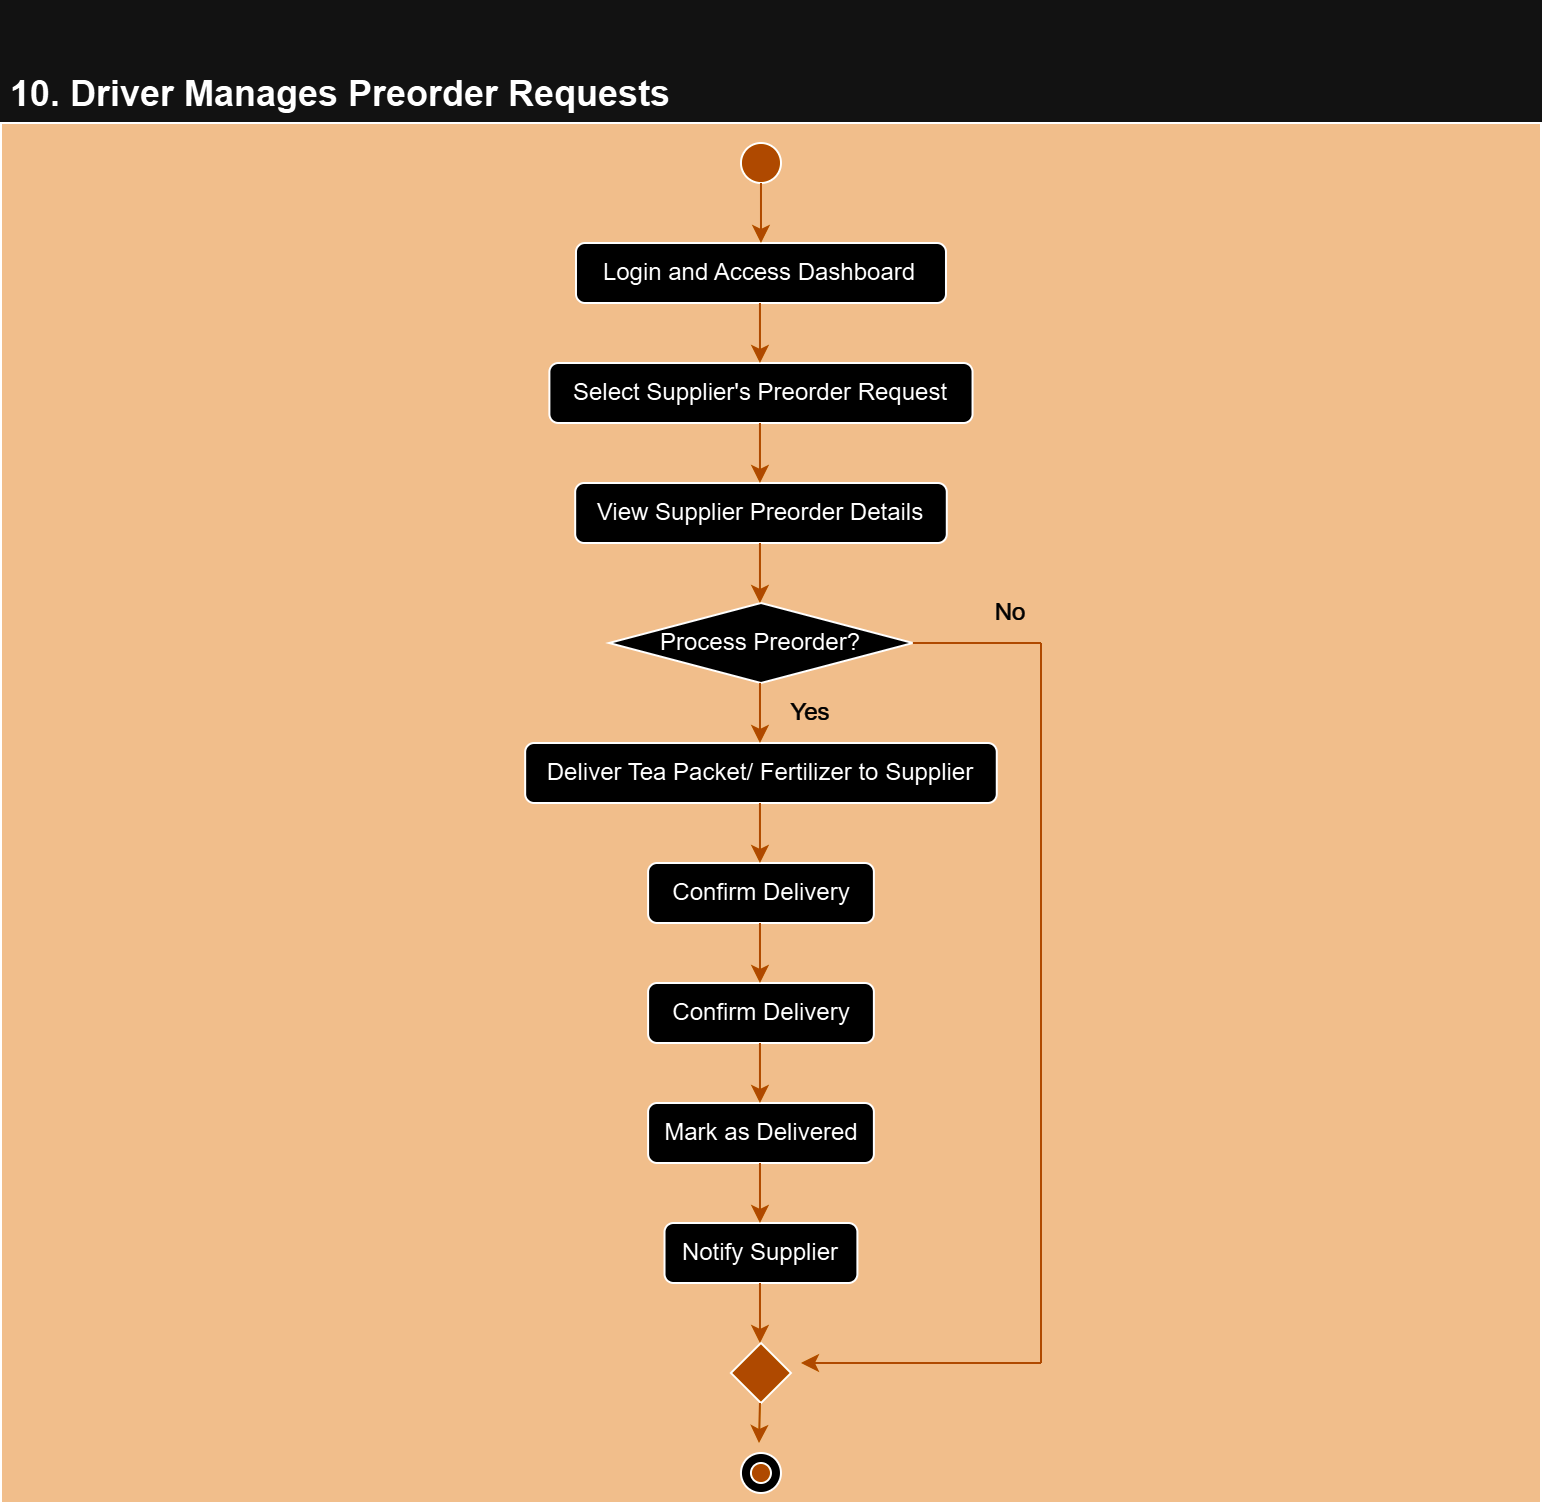

The diagram above was exported from draw.io. Its source (the exported page's mxGraphModel, read from the mxfile embedded in the PNG):
<mxGraphModel dx="880" dy="1568" grid="1" gridSize="10" guides="1" tooltips="1" connect="1" arrows="1" fold="1" page="1" pageScale="1" pageWidth="850" pageHeight="1100" math="0" shadow="0">
  <root>
    <mxCell id="0" />
    <mxCell id="1" parent="0" />
    <mxCell id="D75iZFUgNl5zbFhG9jwW-34" value="" style="rounded=0;whiteSpace=wrap;html=1;fillColor=#663300;" vertex="1" parent="1">
      <mxGeometry x="40" y="40" width="770" height="690" as="geometry" />
    </mxCell>
    <mxCell id="D75iZFUgNl5zbFhG9jwW-14" value="" style="ellipse;whiteSpace=wrap;html=1;aspect=fixed;" vertex="1" parent="1">
      <mxGeometry x="409.98" y="705" width="20" height="20" as="geometry" />
    </mxCell>
    <mxCell id="D75iZFUgNl5zbFhG9jwW-1" value="" style="ellipse;whiteSpace=wrap;html=1;aspect=fixed;fillColor=#FF9933;strokeColor=#000000;" vertex="1" parent="1">
      <mxGeometry x="409.99" y="50" width="20" height="20" as="geometry" />
    </mxCell>
    <mxCell id="D75iZFUgNl5zbFhG9jwW-2" value="Login and Access Dashboard" style="rounded=1;whiteSpace=wrap;html=1;strokeColor=#000000;" vertex="1" parent="1">
      <mxGeometry x="327.49" y="100" width="185" height="30" as="geometry" />
    </mxCell>
    <mxCell id="D75iZFUgNl5zbFhG9jwW-3" value="Select Supplier's Preorder Request" style="rounded=1;whiteSpace=wrap;html=1;strokeColor=#000000;" vertex="1" parent="1">
      <mxGeometry x="314.2" y="160" width="211.57" height="30" as="geometry" />
    </mxCell>
    <mxCell id="D75iZFUgNl5zbFhG9jwW-4" value="View Supplier Preorder Details" style="rounded=1;whiteSpace=wrap;html=1;strokeColor=#000000;" vertex="1" parent="1">
      <mxGeometry x="327.09" y="220" width="185.8" height="30" as="geometry" />
    </mxCell>
    <mxCell id="D75iZFUgNl5zbFhG9jwW-5" value="Process Preorder?" style="rhombus;whiteSpace=wrap;html=1;" vertex="1" parent="1">
      <mxGeometry x="344.06" y="280" width="151.87" height="40" as="geometry" />
    </mxCell>
    <mxCell id="D75iZFUgNl5zbFhG9jwW-6" value="Deliver Tea Packet/ Fertilizer to Supplier" style="rounded=1;whiteSpace=wrap;html=1;strokeColor=#000000;" vertex="1" parent="1">
      <mxGeometry x="302.08" y="350" width="235.8" height="30" as="geometry" />
    </mxCell>
    <mxCell id="D75iZFUgNl5zbFhG9jwW-7" value="Confirm Delivery" style="rounded=1;whiteSpace=wrap;html=1;strokeColor=#000000;" vertex="1" parent="1">
      <mxGeometry x="363.55" y="410" width="112.89" height="30" as="geometry" />
    </mxCell>
    <mxCell id="D75iZFUgNl5zbFhG9jwW-8" value="Confirm Delivery" style="rounded=1;whiteSpace=wrap;html=1;strokeColor=#000000;" vertex="1" parent="1">
      <mxGeometry x="363.55" y="470" width="112.89" height="30" as="geometry" />
    </mxCell>
    <mxCell id="D75iZFUgNl5zbFhG9jwW-9" value="Mark as Delivered&lt;span style=&quot;color: rgba(0, 0, 0, 0); font-family: monospace; font-size: 0px; text-align: start; text-wrap-mode: nowrap;&quot;&gt;%3CmxGraphModel%3E%3Croot%3E%3CmxCell%20id%3D%220%22%2F%3E%3CmxCell%20id%3D%221%22%20parent%3D%220%22%2F%3E%3CmxCell%20id%3D%222%22%20value%3D%22Confirm%20Delivery%22%20style%3D%22rounded%3D1%3BwhiteSpace%3Dwrap%3Bhtml%3D1%3BstrokeColor%3D%23000000%3B%22%20vertex%3D%221%22%20parent%3D%221%22%3E%3CmxGeometry%20x%3D%22363.55%22%20y%3D%22490%22%20width%3D%22112.89%22%20height%3D%2230%22%20as%3D%22geometry%22%2F%3E%3C%2FmxCell%3E%3C%2Froot%3E%3C%2FmxGraphModel%3E&lt;/span&gt;" style="rounded=1;whiteSpace=wrap;html=1;strokeColor=#000000;" vertex="1" parent="1">
      <mxGeometry x="363.55" y="530" width="112.89" height="30" as="geometry" />
    </mxCell>
    <mxCell id="D75iZFUgNl5zbFhG9jwW-10" value="Notify Supplier" style="rounded=1;whiteSpace=wrap;html=1;strokeColor=#000000;" vertex="1" parent="1">
      <mxGeometry x="371.76" y="590" width="96.44" height="30" as="geometry" />
    </mxCell>
    <mxCell id="D75iZFUgNl5zbFhG9jwW-11" value="" style="rhombus;whiteSpace=wrap;html=1;fillColor=#FF9933;" vertex="1" parent="1">
      <mxGeometry x="404.98" y="650" width="30" height="30" as="geometry" />
    </mxCell>
    <mxCell id="D75iZFUgNl5zbFhG9jwW-12" value="" style="ellipse;whiteSpace=wrap;html=1;aspect=fixed;fillColor=#FF9933;" vertex="1" parent="1">
      <mxGeometry x="414.98" y="710" width="10" height="10" as="geometry" />
    </mxCell>
    <mxCell id="D75iZFUgNl5zbFhG9jwW-15" value="" style="endArrow=classic;html=1;rounded=0;exitX=0.5;exitY=1;exitDx=0;exitDy=0;entryX=0.5;entryY=0;entryDx=0;entryDy=0;strokeColor=#FF9933;" edge="1" parent="1" source="D75iZFUgNl5zbFhG9jwW-1" target="D75iZFUgNl5zbFhG9jwW-2">
      <mxGeometry width="50" height="50" relative="1" as="geometry">
        <mxPoint x="400" y="250" as="sourcePoint" />
        <mxPoint x="450" y="200" as="targetPoint" />
      </mxGeometry>
    </mxCell>
    <mxCell id="D75iZFUgNl5zbFhG9jwW-16" value="" style="endArrow=classic;html=1;rounded=0;exitX=0.5;exitY=1;exitDx=0;exitDy=0;entryX=0.5;entryY=0;entryDx=0;entryDy=0;strokeColor=#FF9933;" edge="1" parent="1">
      <mxGeometry width="50" height="50" relative="1" as="geometry">
        <mxPoint x="419.48" y="130" as="sourcePoint" />
        <mxPoint x="419.48" y="160" as="targetPoint" />
      </mxGeometry>
    </mxCell>
    <mxCell id="D75iZFUgNl5zbFhG9jwW-17" value="" style="endArrow=classic;html=1;rounded=0;exitX=0.5;exitY=1;exitDx=0;exitDy=0;entryX=0.5;entryY=0;entryDx=0;entryDy=0;strokeColor=#FF9933;" edge="1" parent="1">
      <mxGeometry width="50" height="50" relative="1" as="geometry">
        <mxPoint x="419.48" y="190" as="sourcePoint" />
        <mxPoint x="419.48" y="220" as="targetPoint" />
      </mxGeometry>
    </mxCell>
    <mxCell id="D75iZFUgNl5zbFhG9jwW-18" value="" style="endArrow=classic;html=1;rounded=0;exitX=0.5;exitY=1;exitDx=0;exitDy=0;entryX=0.5;entryY=0;entryDx=0;entryDy=0;strokeColor=#FF9933;" edge="1" parent="1">
      <mxGeometry width="50" height="50" relative="1" as="geometry">
        <mxPoint x="419.48" y="250" as="sourcePoint" />
        <mxPoint x="419.48" y="280" as="targetPoint" />
      </mxGeometry>
    </mxCell>
    <mxCell id="D75iZFUgNl5zbFhG9jwW-19" value="" style="endArrow=classic;html=1;rounded=0;exitX=0.5;exitY=1;exitDx=0;exitDy=0;entryX=0.5;entryY=0;entryDx=0;entryDy=0;strokeColor=#FF9933;" edge="1" parent="1">
      <mxGeometry width="50" height="50" relative="1" as="geometry">
        <mxPoint x="419.49" y="320" as="sourcePoint" />
        <mxPoint x="419.49" y="350" as="targetPoint" />
      </mxGeometry>
    </mxCell>
    <mxCell id="D75iZFUgNl5zbFhG9jwW-20" value="" style="endArrow=classic;html=1;rounded=0;exitX=0.5;exitY=1;exitDx=0;exitDy=0;entryX=0.5;entryY=0;entryDx=0;entryDy=0;strokeColor=#FF9933;" edge="1" parent="1">
      <mxGeometry width="50" height="50" relative="1" as="geometry">
        <mxPoint x="419.48" y="380" as="sourcePoint" />
        <mxPoint x="419.48" y="410" as="targetPoint" />
      </mxGeometry>
    </mxCell>
    <mxCell id="D75iZFUgNl5zbFhG9jwW-22" value="" style="endArrow=classic;html=1;rounded=0;exitX=0.5;exitY=1;exitDx=0;exitDy=0;entryX=0.5;entryY=0;entryDx=0;entryDy=0;strokeColor=#FF9933;" edge="1" parent="1">
      <mxGeometry width="50" height="50" relative="1" as="geometry">
        <mxPoint x="419.49" y="440" as="sourcePoint" />
        <mxPoint x="419.49" y="470" as="targetPoint" />
      </mxGeometry>
    </mxCell>
    <mxCell id="D75iZFUgNl5zbFhG9jwW-23" value="" style="endArrow=classic;html=1;rounded=0;exitX=0.5;exitY=1;exitDx=0;exitDy=0;entryX=0.5;entryY=0;entryDx=0;entryDy=0;strokeColor=#FF9933;" edge="1" parent="1">
      <mxGeometry width="50" height="50" relative="1" as="geometry">
        <mxPoint x="419.48" y="500" as="sourcePoint" />
        <mxPoint x="419.48" y="530" as="targetPoint" />
      </mxGeometry>
    </mxCell>
    <mxCell id="D75iZFUgNl5zbFhG9jwW-24" value="" style="endArrow=classic;html=1;rounded=0;exitX=0.5;exitY=1;exitDx=0;exitDy=0;entryX=0.5;entryY=0;entryDx=0;entryDy=0;strokeColor=#FF9933;" edge="1" parent="1">
      <mxGeometry width="50" height="50" relative="1" as="geometry">
        <mxPoint x="419.49" y="560" as="sourcePoint" />
        <mxPoint x="419.49" y="590" as="targetPoint" />
      </mxGeometry>
    </mxCell>
    <mxCell id="D75iZFUgNl5zbFhG9jwW-25" value="" style="endArrow=classic;html=1;rounded=0;exitX=0.5;exitY=1;exitDx=0;exitDy=0;entryX=0.5;entryY=0;entryDx=0;entryDy=0;strokeColor=#FF9933;" edge="1" parent="1">
      <mxGeometry width="50" height="50" relative="1" as="geometry">
        <mxPoint x="419.49" y="620" as="sourcePoint" />
        <mxPoint x="419.49" y="650" as="targetPoint" />
      </mxGeometry>
    </mxCell>
    <mxCell id="D75iZFUgNl5zbFhG9jwW-26" value="" style="endArrow=classic;html=1;rounded=0;exitX=0.5;exitY=1;exitDx=0;exitDy=0;strokeColor=#FF9933;" edge="1" parent="1">
      <mxGeometry width="50" height="50" relative="1" as="geometry">
        <mxPoint x="419.48" y="680" as="sourcePoint" />
        <mxPoint x="419" y="700" as="targetPoint" />
      </mxGeometry>
    </mxCell>
    <mxCell id="D75iZFUgNl5zbFhG9jwW-28" value="" style="endArrow=none;html=1;rounded=0;entryX=1;entryY=0.5;entryDx=0;entryDy=0;strokeColor=#FF9933;exitX=1;exitY=1;exitDx=0;exitDy=0;" edge="1" parent="1" source="D75iZFUgNl5zbFhG9jwW-32" target="D75iZFUgNl5zbFhG9jwW-5">
      <mxGeometry width="50" height="50" relative="1" as="geometry">
        <mxPoint x="590" y="300" as="sourcePoint" />
        <mxPoint x="450" y="460" as="targetPoint" />
      </mxGeometry>
    </mxCell>
    <mxCell id="D75iZFUgNl5zbFhG9jwW-29" value="" style="endArrow=none;html=1;rounded=0;strokeColor=#FF9933;" edge="1" parent="1">
      <mxGeometry width="50" height="50" relative="1" as="geometry">
        <mxPoint x="560" y="660" as="sourcePoint" />
        <mxPoint x="560" y="300" as="targetPoint" />
      </mxGeometry>
    </mxCell>
    <mxCell id="D75iZFUgNl5zbFhG9jwW-30" value="" style="endArrow=classic;html=1;rounded=0;strokeColor=#FF9933;" edge="1" parent="1">
      <mxGeometry width="50" height="50" relative="1" as="geometry">
        <mxPoint x="560" y="660" as="sourcePoint" />
        <mxPoint x="440" y="660" as="targetPoint" />
      </mxGeometry>
    </mxCell>
    <mxCell id="D75iZFUgNl5zbFhG9jwW-31" value="&lt;font color=&quot;#ffffff&quot;&gt;Yes&lt;/font&gt;" style="text;html=1;align=center;verticalAlign=middle;whiteSpace=wrap;rounded=0;" vertex="1" parent="1">
      <mxGeometry x="429.99" y="320" width="30" height="30" as="geometry" />
    </mxCell>
    <mxCell id="D75iZFUgNl5zbFhG9jwW-32" value="&lt;font color=&quot;#ffffff&quot;&gt;No&lt;/font&gt;" style="text;html=1;align=center;verticalAlign=middle;whiteSpace=wrap;rounded=0;" vertex="1" parent="1">
      <mxGeometry x="530" y="270" width="30" height="30" as="geometry" />
    </mxCell>
    <mxCell id="D75iZFUgNl5zbFhG9jwW-33" value="&lt;h2&gt;&lt;br&gt;10. Driver Manages Preorder Requests&lt;/h2&gt;" style="text;html=1;align=center;verticalAlign=middle;whiteSpace=wrap;rounded=0;" vertex="1" parent="1">
      <mxGeometry x="40" width="340" height="30" as="geometry" />
    </mxCell>
  </root>
</mxGraphModel>